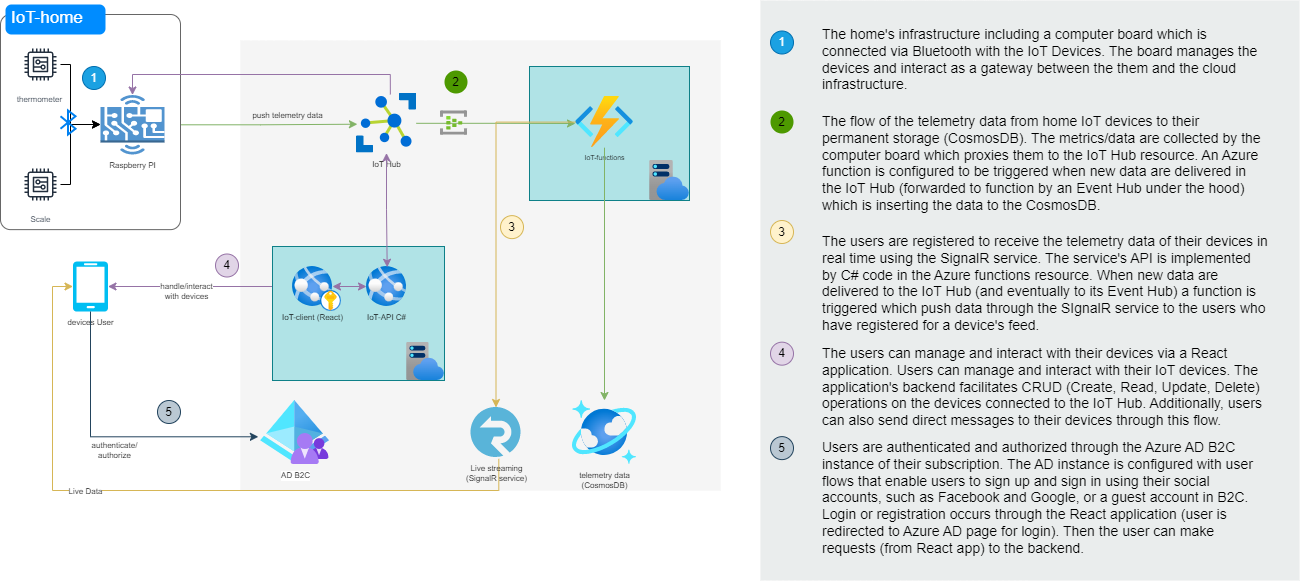

The diagram above was exported from draw.io. Its source (the exported page's mxGraphModel, read from the mxfile embedded in the PNG):
<mxGraphModel dx="2074" dy="1124" grid="1" gridSize="10" guides="1" tooltips="1" connect="1" arrows="1" fold="1" page="1" pageScale="1" pageWidth="827" pageHeight="1169" math="0" shadow="0">
  <root>
    <mxCell id="0" />
    <mxCell id="1" parent="0" />
    <UserObject label="" link="https://github.com/John-ltf/IoT-infrastructure" id="yPeOZgs3syBlPlQGbz0_-73">
      <mxCell style="rounded=0;whiteSpace=wrap;html=1;labelBackgroundColor=#ffffff;fillColor=#f5f5f5;strokeColor=none;fontColor=#333333;" parent="1" vertex="1">
        <mxGeometry x="270" y="480" width="480" height="450" as="geometry" />
      </mxCell>
    </UserObject>
    <mxCell id="yPeOZgs3syBlPlQGbz0_-59" value="push telemetry data" style="edgeStyle=orthogonalEdgeStyle;rounded=0;orthogonalLoop=1;jettySize=auto;html=1;strokeWidth=1;fontSize=8;shadow=0;jumpStyle=none;fillColor=#d5e8d4;strokeColor=#82b366;entryX=0.015;entryY=0.519;entryDx=0;entryDy=0;entryPerimeter=0;labelBackgroundColor=none;" parent="1" source="yPeOZgs3syBlPlQGbz0_-26" target="yPeOZgs3syBlPlQGbz0_-33" edge="1">
      <mxGeometry x="0.283" y="9" relative="1" as="geometry">
        <Array as="points" />
        <mxPoint as="offset" />
      </mxGeometry>
    </mxCell>
    <mxCell id="yPeOZgs3syBlPlQGbz0_-41" value="devices User" style="verticalLabelPosition=bottom;html=1;verticalAlign=top;align=center;strokeColor=none;fillColor=#00BEF2;shape=mxgraph.azure.mobile;pointerEvents=1;fontSize=8;" parent="1" vertex="1">
      <mxGeometry x="102.5" y="701" width="35" height="50" as="geometry" />
    </mxCell>
    <mxCell id="yPeOZgs3syBlPlQGbz0_-60" value="authenticate/&lt;br&gt;authorize" style="rounded=0;orthogonalLoop=1;jettySize=auto;html=1;labelPosition=center;verticalLabelPosition=top;align=center;verticalAlign=top;horizontal=1;fontSize=8;movable=1;resizable=1;rotatable=1;deletable=1;editable=1;locked=0;connectable=1;exitX=0.5;exitY=1;exitDx=0;exitDy=0;exitPerimeter=0;entryX=-0.031;entryY=0.567;entryDx=0;entryDy=0;entryPerimeter=0;edgeStyle=orthogonalEdgeStyle;fillColor=#bac8d3;strokeColor=#23445d;" parent="1" source="yPeOZgs3syBlPlQGbz0_-41" target="yPeOZgs3syBlPlQGbz0_-1" edge="1">
      <mxGeometry x="0.0157" y="2" relative="1" as="geometry">
        <mxPoint x="148" y="1249" as="sourcePoint" />
        <mxPoint x="320" y="1204" as="targetPoint" />
        <mxPoint as="offset" />
        <Array as="points">
          <mxPoint x="120" y="876" />
          <mxPoint x="288" y="876" />
        </Array>
      </mxGeometry>
    </mxCell>
    <mxCell id="yPeOZgs3syBlPlQGbz0_-61" value="Live Data" style="rounded=0;orthogonalLoop=1;jettySize=auto;html=1;entryX=0;entryY=0.5;entryDx=0;entryDy=0;entryPerimeter=0;fontSize=8;fillColor=#fff2cc;strokeColor=#d6b656;edgeStyle=orthogonalEdgeStyle;exitX=0.556;exitY=1.027;exitDx=0;exitDy=0;exitPerimeter=0;" parent="1" source="yPeOZgs3syBlPlQGbz0_-52" target="yPeOZgs3syBlPlQGbz0_-41" edge="1">
      <mxGeometry x="0.2667" y="1" relative="1" as="geometry">
        <Array as="points">
          <mxPoint x="528" y="930" />
          <mxPoint x="82" y="930" />
          <mxPoint x="82" y="726" />
        </Array>
        <mxPoint as="offset" />
      </mxGeometry>
    </mxCell>
    <mxCell id="yPeOZgs3syBlPlQGbz0_-76" value="" style="group;fillColor=none;" parent="1" vertex="1" connectable="0">
      <mxGeometry x="30" y="444" width="180" height="225.1300000000001" as="geometry" />
    </mxCell>
    <mxCell id="yPeOZgs3syBlPlQGbz0_-31" value="" style="shape=mxgraph.mockup.containers.marginRect;rectMarginTop=10;strokeColor=#666666;strokeWidth=1;dashed=0;rounded=1;arcSize=5;recursiveResize=0;html=1;whiteSpace=wrap;" parent="yPeOZgs3syBlPlQGbz0_-76" vertex="1">
      <mxGeometry width="180" height="225.13" as="geometry" />
    </mxCell>
    <UserObject label="IoT-home" link="https://github.com/John-ltf/IoT-home" id="yPeOZgs3syBlPlQGbz0_-32">
      <mxCell style="shape=rect;strokeColor=none;fillColor=#008cff;strokeWidth=1;dashed=0;rounded=1;arcSize=20;fontColor=#ffffff;fontSize=17;spacing=2;spacingTop=-2;align=left;autosize=1;spacingLeft=4;resizeWidth=0;resizeHeight=0;perimeter=none;html=1;whiteSpace=wrap;" parent="yPeOZgs3syBlPlQGbz0_-31" vertex="1">
        <mxGeometry x="5" width="100" height="30" as="geometry" />
      </mxCell>
    </UserObject>
    <mxCell id="yPeOZgs3syBlPlQGbz0_-86" value="1" style="ellipse;whiteSpace=wrap;html=1;aspect=fixed;fillColor=#1ba1e2;labelBackgroundColor=none;strokeColor=#006EAF;fontColor=#ffffff;" parent="yPeOZgs3syBlPlQGbz0_-31" vertex="1">
      <mxGeometry x="82" y="62" width="23" height="23" as="geometry" />
    </mxCell>
    <object label="&lt;font style=&quot;font-size: 8px;&quot;&gt;thermometer&amp;nbsp;&lt;/font&gt;" id="yPeOZgs3syBlPlQGbz0_-19">
      <mxCell style="sketch=0;outlineConnect=0;fontColor=#232F3E;gradientColor=none;strokeColor=#232F3E;fillColor=#ffffff;dashed=0;verticalLabelPosition=bottom;verticalAlign=top;align=center;html=1;fontSize=12;fontStyle=0;aspect=fixed;shape=mxgraph.aws4.resourceIcon;resIcon=mxgraph.aws4.generic;" parent="yPeOZgs3syBlPlQGbz0_-76" vertex="1">
        <mxGeometry x="20" y="40" width="40" height="40" as="geometry" />
      </mxCell>
    </object>
    <mxCell id="yPeOZgs3syBlPlQGbz0_-21" value="&lt;font style=&quot;font-size: 8px;&quot;&gt;Scale&lt;/font&gt;" style="sketch=0;outlineConnect=0;fontColor=#232F3E;gradientColor=none;strokeColor=#232F3E;fillColor=#ffffff;dashed=0;verticalLabelPosition=bottom;verticalAlign=top;align=center;html=1;fontSize=12;fontStyle=0;aspect=fixed;shape=mxgraph.aws4.resourceIcon;resIcon=mxgraph.aws4.generic;" parent="yPeOZgs3syBlPlQGbz0_-76" vertex="1">
      <mxGeometry x="20" y="160" width="40" height="40" as="geometry" />
    </mxCell>
    <mxCell id="yPeOZgs3syBlPlQGbz0_-26" value="Raspberry PI" style="outlineConnect=0;dashed=0;verticalLabelPosition=bottom;verticalAlign=top;align=center;html=1;shape=mxgraph.aws3.hardware_board;fillColor=#5294CF;gradientColor=none;fontSize=8;" parent="yPeOZgs3syBlPlQGbz0_-76" vertex="1">
      <mxGeometry x="100" y="90.5" width="64" height="59.5" as="geometry" />
    </mxCell>
    <mxCell id="yPeOZgs3syBlPlQGbz0_-27" value="" style="edgeStyle=orthogonalEdgeStyle;rounded=0;orthogonalLoop=1;jettySize=auto;html=1;" parent="yPeOZgs3syBlPlQGbz0_-76" source="yPeOZgs3syBlPlQGbz0_-19" target="yPeOZgs3syBlPlQGbz0_-26" edge="1">
      <mxGeometry relative="1" as="geometry">
        <Array as="points">
          <mxPoint x="70" y="60" />
          <mxPoint x="70" y="120" />
        </Array>
      </mxGeometry>
    </mxCell>
    <mxCell id="yPeOZgs3syBlPlQGbz0_-28" value="" style="edgeStyle=orthogonalEdgeStyle;rounded=0;orthogonalLoop=1;jettySize=auto;html=1;" parent="yPeOZgs3syBlPlQGbz0_-76" source="yPeOZgs3syBlPlQGbz0_-21" target="yPeOZgs3syBlPlQGbz0_-26" edge="1">
      <mxGeometry relative="1" as="geometry">
        <Array as="points">
          <mxPoint x="70" y="180" />
          <mxPoint x="70" y="120" />
        </Array>
      </mxGeometry>
    </mxCell>
    <mxCell id="yPeOZgs3syBlPlQGbz0_-30" value="" style="html=1;verticalLabelPosition=bottom;align=center;labelBackgroundColor=#ffffff;verticalAlign=top;strokeWidth=2;strokeColor=#0080F0;shadow=0;dashed=0;shape=mxgraph.ios7.icons.bluetooth;pointerEvents=1" parent="yPeOZgs3syBlPlQGbz0_-76" vertex="1">
      <mxGeometry x="60" y="106" width="15" height="24" as="geometry" />
    </mxCell>
    <mxCell id="yPeOZgs3syBlPlQGbz0_-54" value="handle/interact&lt;br style=&quot;font-size: 8px;&quot;&gt;with devices" style="rounded=0;orthogonalLoop=1;jettySize=auto;html=1;labelPosition=center;verticalLabelPosition=top;align=center;verticalAlign=middle;horizontal=1;fontSize=8;movable=1;resizable=1;rotatable=1;deletable=1;editable=1;locked=0;connectable=1;startArrow=classic;startFill=1;fillColor=#e1d5e7;strokeColor=#9673a6;edgeStyle=orthogonalEdgeStyle;labelBorderColor=none;" parent="1" source="yPeOZgs3syBlPlQGbz0_-41" target="yPeOZgs3syBlPlQGbz0_-34" edge="1">
      <mxGeometry x="-0.1594" y="-5" relative="1" as="geometry">
        <mxPoint x="195.5" y="1244" as="targetPoint" />
        <mxPoint as="offset" />
      </mxGeometry>
    </mxCell>
    <mxCell id="yPeOZgs3syBlPlQGbz0_-107" value="" style="edgeStyle=orthogonalEdgeStyle;rounded=0;orthogonalLoop=1;jettySize=auto;html=1;startArrow=none;startFill=0;fillColor=#e1d5e7;strokeColor=#9673a6;exitX=0.564;exitY=0.023;exitDx=0;exitDy=0;exitPerimeter=0;entryX=0.5;entryY=0;entryDx=0;entryDy=0;entryPerimeter=0;endArrow=classic;endFill=1;" parent="1" source="yPeOZgs3syBlPlQGbz0_-33" target="yPeOZgs3syBlPlQGbz0_-26" edge="1">
      <mxGeometry relative="1" as="geometry">
        <mxPoint x="426" y="603" as="sourcePoint" />
        <mxPoint x="427" y="717" as="targetPoint" />
        <Array as="points">
          <mxPoint x="420" y="514" />
          <mxPoint x="162" y="514" />
        </Array>
      </mxGeometry>
    </mxCell>
    <mxCell id="yPeOZgs3syBlPlQGbz0_-116" value="" style="group" parent="1" vertex="1" connectable="0">
      <mxGeometry x="790" y="440" width="539" height="580" as="geometry" />
    </mxCell>
    <mxCell id="yPeOZgs3syBlPlQGbz0_-92" value="" style="rounded=0;whiteSpace=wrap;html=1;fillColor=#EAEDED;fontSize=22;fontColor=#FFFFFF;strokeColor=none;labelBackgroundColor=none;" parent="yPeOZgs3syBlPlQGbz0_-116" vertex="1">
      <mxGeometry width="539" height="580" as="geometry" />
    </mxCell>
    <mxCell id="yPeOZgs3syBlPlQGbz0_-93" value="&lt;span&gt;The home's infrastructure including a computer board which is connected&amp;nbsp;via Bluetooth with the IoT Devices. The board manages the devices and interact as a gateway between the them and the cloud infrastructure.&lt;/span&gt;" style="text;html=1;align=left;verticalAlign=top;spacingTop=-4;fontSize=14;labelBackgroundColor=none;whiteSpace=wrap;" parent="yPeOZgs3syBlPlQGbz0_-116" vertex="1">
      <mxGeometry x="59.5" y="23" width="449" height="77" as="geometry" />
    </mxCell>
    <mxCell id="yPeOZgs3syBlPlQGbz0_-106" value="1" style="ellipse;whiteSpace=wrap;html=1;aspect=fixed;fillColor=#1ba1e2;labelBackgroundColor=none;strokeColor=#006EAF;fontColor=#ffffff;" parent="yPeOZgs3syBlPlQGbz0_-116" vertex="1">
      <mxGeometry x="10" y="30.5" width="23" height="23" as="geometry" />
    </mxCell>
    <mxCell id="yPeOZgs3syBlPlQGbz0_-108" value="2" style="ellipse;whiteSpace=wrap;html=1;aspect=fixed;fillColor=#4D9900;strokeColor=none;labelBackgroundColor=none;" parent="yPeOZgs3syBlPlQGbz0_-116" vertex="1">
      <mxGeometry x="10" y="110" width="23" height="23" as="geometry" />
    </mxCell>
    <mxCell id="yPeOZgs3syBlPlQGbz0_-109" value="&lt;span&gt;The flow of the telemetry data from home IoT devices to their permanent storage (CosmosDB). The metrics/data are collected by the computer board which proxies them to the IoT Hub resource. An Azure function is configured to be triggered when new data are delivered in the IoT Hub (forwarded to function by an Event Hub under the hood) which is inserting the data to the CosmosDB.&lt;/span&gt;" style="text;html=1;align=left;verticalAlign=top;spacingTop=-4;fontSize=14;labelBackgroundColor=none;whiteSpace=wrap;" parent="yPeOZgs3syBlPlQGbz0_-116" vertex="1">
      <mxGeometry x="59.5" y="110" width="449" height="110" as="geometry" />
    </mxCell>
    <mxCell id="yPeOZgs3syBlPlQGbz0_-110" value="3" style="ellipse;whiteSpace=wrap;html=1;aspect=fixed;fillColor=#fff2cc;strokeColor=#d6b656;labelBackgroundColor=none;" parent="yPeOZgs3syBlPlQGbz0_-116" vertex="1">
      <mxGeometry x="10" y="220" width="23" height="23" as="geometry" />
    </mxCell>
    <mxCell id="yPeOZgs3syBlPlQGbz0_-111" value="&lt;span&gt;The users are registered to receive the telemetry data of their devices in real time using the SignalR service. The service's API is implemented by C# code in the Azure functions resource. When new data are delivered to the IoT Hub (and eventually to its Event Hub) a function is triggered which push data through the SIgnalR service to the users who have registered for a device's feed.&lt;/span&gt;" style="text;html=1;align=left;verticalAlign=top;spacingTop=-4;fontSize=14;labelBackgroundColor=none;whiteSpace=wrap;" parent="yPeOZgs3syBlPlQGbz0_-116" vertex="1">
      <mxGeometry x="59.5" y="230.48000000000002" width="449" height="110" as="geometry" />
    </mxCell>
    <mxCell id="yPeOZgs3syBlPlQGbz0_-112" value="4" style="ellipse;whiteSpace=wrap;html=1;aspect=fixed;fillColor=#e1d5e7;strokeColor=#9673a6;labelBackgroundColor=none;" parent="yPeOZgs3syBlPlQGbz0_-116" vertex="1">
      <mxGeometry x="10" y="341.65999999999997" width="23" height="23" as="geometry" />
    </mxCell>
    <mxCell id="yPeOZgs3syBlPlQGbz0_-113" value="The users can manage and interact with their devices via a React application.&amp;nbsp;Users can manage and interact with their IoT devices. The application's backend facilitates CRUD (Create, Read, Update, Delete) operations on the devices connected to the IoT Hub. Additionally, users can also send direct messages to their devices through this flow." style="text;html=1;align=left;verticalAlign=top;spacingTop=-4;fontSize=14;labelBackgroundColor=none;whiteSpace=wrap;" parent="yPeOZgs3syBlPlQGbz0_-116" vertex="1">
      <mxGeometry x="59.5" y="341.6600000000001" width="449" height="110" as="geometry" />
    </mxCell>
    <mxCell id="yPeOZgs3syBlPlQGbz0_-114" value="5" style="ellipse;whiteSpace=wrap;html=1;aspect=fixed;fillColor=#bac8d3;strokeColor=#23445d;labelBackgroundColor=none;" parent="yPeOZgs3syBlPlQGbz0_-116" vertex="1">
      <mxGeometry x="10" y="436.13" width="23" height="23" as="geometry" />
    </mxCell>
    <mxCell id="yPeOZgs3syBlPlQGbz0_-115" value="Users are authenticated and authorized through the Azure AD B2C instance of their subscription. The AD instance is configured with user flows that enable users to sign up and sign in using their social accounts, such as Facebook and Google, or a guest account in B2C. Login or registration occurs through the React application (user is redirected to Azure AD page for login). Then the user can make requests (from React app) to the backend." style="text;html=1;align=left;verticalAlign=top;spacingTop=-4;fontSize=14;labelBackgroundColor=none;whiteSpace=wrap;" parent="yPeOZgs3syBlPlQGbz0_-116" vertex="1">
      <mxGeometry x="59.5" y="436.13" width="449" height="133.87" as="geometry" />
    </mxCell>
    <mxCell id="yPeOZgs3syBlPlQGbz0_-117" value="" style="group" parent="1" vertex="1" connectable="0">
      <mxGeometry x="187" y="506" width="532" height="398" as="geometry" />
    </mxCell>
    <mxCell id="yPeOZgs3syBlPlQGbz0_-1" value="AD B2C" style="image;aspect=fixed;html=1;points=[];align=center;fontSize=8;image=img/lib/azure2/identity/Azure_AD_B2C.svg;" parent="yPeOZgs3syBlPlQGbz0_-117" vertex="1">
      <mxGeometry x="103" y="334" width="69" height="64" as="geometry" />
    </mxCell>
    <mxCell id="yPeOZgs3syBlPlQGbz0_-33" value="IoT Hub" style="image;sketch=0;aspect=fixed;html=1;points=[];align=center;fontSize=8;image=img/lib/mscae/Azure_IoT_Hub.svg;labelBackgroundColor=none;" parent="yPeOZgs3syBlPlQGbz0_-117" vertex="1">
      <mxGeometry x="199" y="26.57000000000005" width="60" height="60" as="geometry" />
    </mxCell>
    <mxCell id="yPeOZgs3syBlPlQGbz0_-45" value="telemetry data&lt;br style=&quot;font-size: 8px;&quot;&gt;(CosmosDB)" style="image;aspect=fixed;html=1;points=[];align=center;fontSize=8;image=img/lib/azure2/databases/Azure_Cosmos_DB.svg;labelBackgroundColor=none;" parent="yPeOZgs3syBlPlQGbz0_-117" vertex="1">
      <mxGeometry x="415" y="334" width="64" height="64" as="geometry" />
    </mxCell>
    <mxCell id="yPeOZgs3syBlPlQGbz0_-52" value="Live streaming &lt;br style=&quot;font-size: 8px;&quot;&gt;(SignalR service)" style="image;sketch=0;aspect=fixed;html=1;points=[];align=center;fontSize=8;image=img/lib/mscae/SignalR.svg;labelBackgroundColor=none;" parent="yPeOZgs3syBlPlQGbz0_-117" vertex="1">
      <mxGeometry x="313.5" y="341" width="50" height="50" as="geometry" />
    </mxCell>
    <mxCell id="yPeOZgs3syBlPlQGbz0_-44" value="" style="group;fillColor=#b0e3e6;strokeColor=#0e8088;" parent="yPeOZgs3syBlPlQGbz0_-117" vertex="1" connectable="0">
      <mxGeometry x="115" y="180" width="172" height="134" as="geometry" />
    </mxCell>
    <mxCell id="yPeOZgs3syBlPlQGbz0_-55" value="" style="edgeStyle=orthogonalEdgeStyle;rounded=0;orthogonalLoop=1;jettySize=auto;html=1;startArrow=classic;startFill=1;fillColor=#e1d5e7;strokeColor=#9673a6;" parent="yPeOZgs3syBlPlQGbz0_-44" source="yPeOZgs3syBlPlQGbz0_-34" target="yPeOZgs3syBlPlQGbz0_-39" edge="1">
      <mxGeometry relative="1" as="geometry" />
    </mxCell>
    <UserObject label="IoT-client (React)" link="https://github.com/John-ltf/IoT-client" id="yPeOZgs3syBlPlQGbz0_-34">
      <mxCell style="image;aspect=fixed;html=1;points=[];align=center;fontSize=8;image=img/lib/azure2/app_services/App_Services.svg;labelBackgroundColor=none;" parent="yPeOZgs3syBlPlQGbz0_-44" vertex="1">
        <mxGeometry x="20" y="20" width="40" height="40" as="geometry" />
      </mxCell>
    </UserObject>
    <UserObject label="IoT-API C#" link="https://github.com/John-ltf/IoT-api" id="yPeOZgs3syBlPlQGbz0_-39">
      <mxCell style="image;aspect=fixed;html=1;points=[];align=center;fontSize=8;image=img/lib/azure2/app_services/App_Services.svg;labelBackgroundColor=none;" parent="yPeOZgs3syBlPlQGbz0_-44" vertex="1">
        <mxGeometry x="94" y="20" width="40" height="40" as="geometry" />
      </mxCell>
    </UserObject>
    <mxCell id="yPeOZgs3syBlPlQGbz0_-40" value="" style="image;aspect=fixed;html=1;points=[];align=center;fontSize=12;image=img/lib/azure2/app_services/App_Service_Plans.svg;" parent="yPeOZgs3syBlPlQGbz0_-44" vertex="1">
      <mxGeometry x="134" y="96" width="38" height="38" as="geometry" />
    </mxCell>
    <mxCell id="yPeOZgs3syBlPlQGbz0_-95" value="" style="image;aspect=fixed;html=1;points=[];align=center;fontSize=12;image=img/lib/azure2/security/Key_Vaults.svg;" parent="yPeOZgs3syBlPlQGbz0_-44" vertex="1">
      <mxGeometry x="48" y="44" width="21" height="21" as="geometry" />
    </mxCell>
    <mxCell id="yPeOZgs3syBlPlQGbz0_-51" value="" style="group;fillColor=#b0e3e6;strokeColor=#0e8088;" parent="yPeOZgs3syBlPlQGbz0_-117" vertex="1" connectable="0">
      <mxGeometry x="372" width="160" height="134" as="geometry" />
    </mxCell>
    <UserObject label="IoT-functions" link="https://github.com/John-ltf/IoT-functions" id="yPeOZgs3syBlPlQGbz0_-47">
      <mxCell style="image;aspect=fixed;html=1;points=[];align=center;fontSize=7;image=img/lib/azure2/compute/Function_Apps.svg;labelBackgroundColor=none;" parent="yPeOZgs3syBlPlQGbz0_-51" vertex="1">
        <mxGeometry x="46" y="30" width="58" height="51.18" as="geometry" />
      </mxCell>
    </UserObject>
    <mxCell id="yPeOZgs3syBlPlQGbz0_-50" value="" style="image;aspect=fixed;html=1;points=[];align=center;fontSize=12;image=img/lib/azure2/app_services/App_Service_Plans.svg;" parent="yPeOZgs3syBlPlQGbz0_-51" vertex="1">
      <mxGeometry x="120" y="94" width="40" height="40" as="geometry" />
    </mxCell>
    <mxCell id="yPeOZgs3syBlPlQGbz0_-65" value="" style="edgeStyle=orthogonalEdgeStyle;rounded=0;orthogonalLoop=1;jettySize=auto;html=1;strokeWidth=1;fontSize=8;shadow=0;jumpStyle=none;fillColor=#d5e8d4;strokeColor=#82b366;entryX=0.015;entryY=0.519;entryDx=0;entryDy=0;entryPerimeter=0;exitX=0.997;exitY=0.504;exitDx=0;exitDy=0;exitPerimeter=0;" parent="yPeOZgs3syBlPlQGbz0_-51" source="yPeOZgs3syBlPlQGbz0_-33" edge="1">
      <mxGeometry x="0.283" y="9" relative="1" as="geometry">
        <mxPoint x="-151" y="58" as="sourcePoint" />
        <mxPoint x="46" y="57" as="targetPoint" />
        <Array as="points" />
        <mxPoint as="offset" />
      </mxGeometry>
    </mxCell>
    <mxCell id="yPeOZgs3syBlPlQGbz0_-77" value="" style="image;aspect=fixed;html=1;points=[];align=center;fontSize=12;image=img/lib/azure2/iot/Event_Hubs.svg;" parent="yPeOZgs3syBlPlQGbz0_-117" vertex="1">
      <mxGeometry x="283" y="44.48000000000002" width="27" height="24.18" as="geometry" />
    </mxCell>
    <mxCell id="yPeOZgs3syBlPlQGbz0_-87" value="2" style="ellipse;whiteSpace=wrap;html=1;aspect=fixed;fillColor=#4D9900;strokeColor=none;labelBackgroundColor=none;" parent="yPeOZgs3syBlPlQGbz0_-117" vertex="1">
      <mxGeometry x="287" y="4" width="23" height="23" as="geometry" />
    </mxCell>
    <mxCell id="yPeOZgs3syBlPlQGbz0_-88" value="3" style="ellipse;whiteSpace=wrap;html=1;aspect=fixed;fillColor=#fff2cc;strokeColor=#d6b656;labelBackgroundColor=none;" parent="yPeOZgs3syBlPlQGbz0_-117" vertex="1">
      <mxGeometry x="343" y="149.13" width="23" height="23" as="geometry" />
    </mxCell>
    <mxCell id="yPeOZgs3syBlPlQGbz0_-90" value="4" style="ellipse;whiteSpace=wrap;html=1;aspect=fixed;fillColor=#e1d5e7;strokeColor=#9673a6;labelBackgroundColor=none;" parent="yPeOZgs3syBlPlQGbz0_-117" vertex="1">
      <mxGeometry x="58" y="187.5" width="23" height="23" as="geometry" />
    </mxCell>
    <mxCell id="yPeOZgs3syBlPlQGbz0_-91" value="5" style="ellipse;whiteSpace=wrap;html=1;aspect=fixed;fillColor=#bac8d3;strokeColor=#23445d;labelBackgroundColor=none;" parent="yPeOZgs3syBlPlQGbz0_-117" vertex="1">
      <mxGeometry y="334" width="23" height="23" as="geometry" />
    </mxCell>
    <mxCell id="yPeOZgs3syBlPlQGbz0_-69" value="" style="edgeStyle=orthogonalEdgeStyle;rounded=0;orthogonalLoop=1;jettySize=auto;html=1;startArrow=classic;startFill=1;fillColor=#e1d5e7;strokeColor=#9673a6;entryX=0.517;entryY=0.019;entryDx=0;entryDy=0;entryPerimeter=0;" parent="yPeOZgs3syBlPlQGbz0_-117" source="yPeOZgs3syBlPlQGbz0_-33" target="yPeOZgs3syBlPlQGbz0_-39" edge="1">
      <mxGeometry relative="1" as="geometry">
        <mxPoint x="380" y="1265" as="sourcePoint" />
        <mxPoint x="414" y="1265" as="targetPoint" />
      </mxGeometry>
    </mxCell>
    <mxCell id="yPeOZgs3syBlPlQGbz0_-68" value="" style="edgeStyle=orthogonalEdgeStyle;rounded=0;orthogonalLoop=1;jettySize=auto;html=1;endArrow=none;endFill=0;startArrow=classic;startFill=1;fillColor=#d5e8d4;strokeColor=#82b366;" parent="yPeOZgs3syBlPlQGbz0_-117" source="yPeOZgs3syBlPlQGbz0_-45" target="yPeOZgs3syBlPlQGbz0_-47" edge="1">
      <mxGeometry relative="1" as="geometry" />
    </mxCell>
    <mxCell id="yPeOZgs3syBlPlQGbz0_-66" value="" style="rounded=0;orthogonalLoop=1;jettySize=auto;html=1;fillColor=#fff2cc;strokeColor=#d6b656;edgeStyle=orthogonalEdgeStyle;" parent="yPeOZgs3syBlPlQGbz0_-117" source="yPeOZgs3syBlPlQGbz0_-47" target="yPeOZgs3syBlPlQGbz0_-52" edge="1">
      <mxGeometry relative="1" as="geometry" />
    </mxCell>
  </root>
</mxGraphModel>